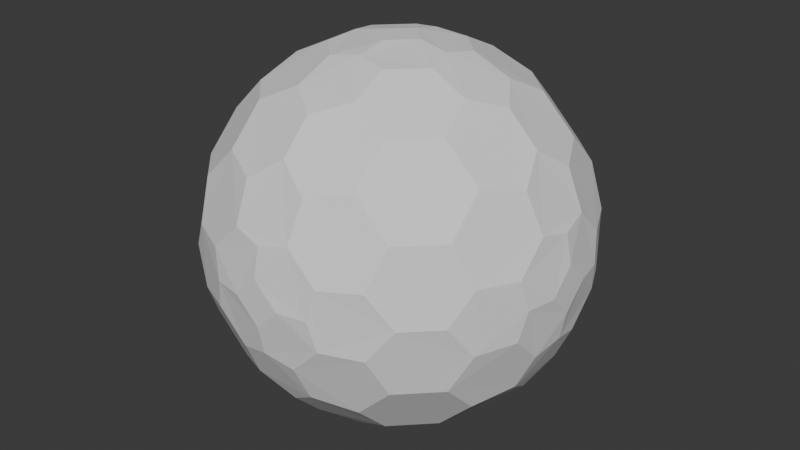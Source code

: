 # Source: Blitzball.blend  (saved by Blender 4.4.32; exported with 4.5.12 LTS)
import bpy
from mathutils import Matrix  # noqa: F401  (used for matrix-valued properties, if any)

bpy.ops.wm.read_factory_settings(use_empty=True)
scene = bpy.context.scene
scene.name = 'Scene'

# ---- collections
col_collection = bpy.data.collections.new('Collection'); scene.collection.children.link(col_collection)

# ---- world
world_world = bpy.data.worlds.new('World'); scene.world = world_world
world_world.use_nodes = True; world_world.node_tree.nodes.clear()
_N = world_world.node_tree.nodes; _L = world_world.node_tree.links
n0 = _N.new('ShaderNodeOutputWorld'); n0.name = 'World Output'; n0.location = (300, 300)
n1 = _N.new('ShaderNodeBackground'); n1.name = 'Background'; n1.location = (10, 300)
n1.inputs[0].default_value = (0.05088, 0.05088, 0.05088, 1.0)
_L.new(n1.outputs[0], n0.inputs[0])
n0.is_active_output = True
world_world.color = (0.05088, 0.05088, 0.05088)
world_world.sun_shadow_jitter_overblur = 0.0

# ---- meshes
me_gd_mesh = bpy.data.meshes.new('GD_mesh')
me_gd_mesh.from_pydata([(7.595e-18, 0.124, 0.9923), (1.682e-17, 0.2747, 0.9615), (3.825e-17, 0.6247, 0.7809), (4.781e-17, 0.7809, 0.6247), (5.888e-17, 0.9615, 0.2747), (6.076e-17, 0.9923, 0.124), (-0.124, 1.519e-17, 0.9923), (-0.2747, 3.364e-17, 0.9615), (-0.6247, 7.65e-17, 0.7809), (-0.7809, 9.563e-17, 0.6247), (-0.9615, 1.178e-16, 0.2747), (-0.9923, 1.215e-16, 0.124), (-2.278e-17, -0.124, 0.9923), (-5.047e-17, -0.2747, 0.9615), (-1.148e-16, -0.6247, 0.7809), (-1.434e-16, -0.7809, 0.6247), (-1.766e-16, -0.9615, 0.2747), (-1.823e-16, -0.9923, 0.124), (0.124, 0.0, 0.9923), (0.2747, 0.0, 0.9615), (0.6247, 0.0, 0.7809), (0.7809, 0.0, 0.6247), (0.9615, 0.0, 0.2747), (0.9923, 0.0, 0.124), (-0.124, 0.9923, 6.123e-17), (-0.2747, 0.9615, 6.123e-17), (-0.6247, 0.7809, 6.123e-17), (-0.7809, 0.6247, 6.123e-17), (-0.9615, 0.2747, 6.123e-17), (-0.9923, 0.124, 6.123e-17), (-0.9923, -0.124, 6.123e-17), (-0.9615, -0.2747, 6.123e-17), (-0.7809, -0.6247, 6.123e-17), (-0.6247, -0.7809, 6.123e-17), (-0.2747, -0.9615, 6.123e-17), (-0.124, -0.9923, 6.123e-17), (0.124, -0.9923, 6.123e-17), (0.2747, -0.9615, 6.123e-17), (0.6247, -0.7809, 6.123e-17), (0.7809, -0.6247, 6.123e-17), (0.9615, -0.2747, 6.123e-17), (0.9923, -0.124, 6.123e-17), (0.9923, 0.124, 6.123e-17), (0.9615, 0.2747, 6.123e-17), (0.7809, 0.6247, 6.123e-17), (0.6247, 0.7809, 6.123e-17), (0.2747, 0.9615, 6.123e-17), (0.124, 0.9923, 6.123e-17), (6.076e-17, 0.9923, -0.124), (5.888e-17, 0.9615, -0.2747), (4.781e-17, 0.7809, -0.6247), (3.825e-17, 0.6247, -0.7809), (1.682e-17, 0.2747, -0.9615), (7.595e-18, 0.124, -0.9923), (-0.9923, 1.215e-16, -0.124), (-0.9615, 1.178e-16, -0.2747), (-0.7809, 9.563e-17, -0.6247), (-0.6247, 7.65e-17, -0.7809), (-0.2747, 3.364e-17, -0.9615), (-0.124, 1.519e-17, -0.9923), (-1.823e-16, -0.9923, -0.124), (-1.766e-16, -0.9615, -0.2747), (-1.434e-16, -0.7809, -0.6247), (-1.148e-16, -0.6247, -0.7809), (-5.047e-17, -0.2747, -0.9615), (-2.278e-17, -0.124, -0.9923), (0.9923, 0.0, -0.124), (0.9615, 0.0, -0.2747), (0.7809, 0.0, -0.6247), (0.6247, 0.0, -0.7809), (0.2747, 0.0, -0.9615), (0.124, 0.0, -0.9923), (-0.1562, 0.3123, 0.937), (-0.3123, 0.1562, 0.937), (-0.169, 0.8452, 0.5071), (-0.3714, 0.7428, 0.5571), (-0.7428, 0.3714, 0.5571), (-0.8452, 0.169, 0.5071), (-0.169, 0.5071, 0.8452), (-0.3714, 0.5571, 0.7428), (-0.5071, 0.169, 0.8452), (-0.5571, 0.3714, 0.7428), (-0.1562, 0.937, 0.3123), (-0.3123, 0.937, 0.1562), (-0.5571, 0.7428, 0.3714), (-0.5071, 0.8452, 0.169), (-0.7428, 0.5571, 0.3714), (-0.8452, 0.5071, 0.169), (-0.937, 0.1562, 0.3123), (-0.937, 0.3123, 0.1562), (-0.3123, -0.1562, 0.937), (-0.1562, -0.3123, 0.937), (-0.8452, -0.169, 0.5071), (-0.7428, -0.3714, 0.5571), (-0.3714, -0.7428, 0.5571), (-0.169, -0.8452, 0.5071), (-0.5071, -0.169, 0.8452), (-0.5571, -0.3714, 0.7428), (-0.169, -0.5071, 0.8452), (-0.3714, -0.5571, 0.7428), (-0.937, -0.1562, 0.3123), (-0.937, -0.3123, 0.1562), (-0.7428, -0.5571, 0.3714), (-0.8452, -0.5071, 0.169), (-0.5571, -0.7428, 0.3714), (-0.5071, -0.8452, 0.169), (-0.1562, -0.937, 0.3123), (-0.3123, -0.937, 0.1562), (0.1562, -0.3123, 0.937), (0.3123, -0.1562, 0.937), (0.169, -0.8452, 0.5071), (0.3714, -0.7428, 0.5571), (0.7428, -0.3714, 0.5571), (0.8452, -0.169, 0.5071), (0.169, -0.5071, 0.8452), (0.3714, -0.5571, 0.7428), (0.5071, -0.169, 0.8452), (0.5571, -0.3714, 0.7428), (0.1562, -0.937, 0.3123), (0.3123, -0.937, 0.1562), (0.5571, -0.7428, 0.3714), (0.5071, -0.8452, 0.169), (0.7428, -0.5571, 0.3714), (0.8452, -0.5071, 0.169), (0.937, -0.1562, 0.3123), (0.937, -0.3123, 0.1562), (0.3123, 0.1562, 0.937), (0.1562, 0.3123, 0.937), (0.8452, 0.169, 0.5071), (0.7428, 0.3714, 0.5571), (0.3714, 0.7428, 0.5571), (0.169, 0.8452, 0.5071), (0.5071, 0.169, 0.8452), (0.5571, 0.3714, 0.7428), (0.169, 0.5071, 0.8452), (0.3714, 0.5571, 0.7428), (0.937, 0.1562, 0.3123), (0.937, 0.3123, 0.1562), (0.7428, 0.5571, 0.3714), (0.8452, 0.5071, 0.169), (0.5571, 0.7428, 0.3714), (0.5071, 0.8452, 0.169), (0.1562, 0.937, 0.3123), (0.3123, 0.937, 0.1562), (-0.3123, 0.937, -0.1562), (-0.1562, 0.937, -0.3123), (-0.8452, 0.5071, -0.169), (-0.7428, 0.5571, -0.3714), (-0.3714, 0.5571, -0.7428), (-0.169, 0.5071, -0.8452), (-0.5071, 0.8452, -0.169), (-0.5571, 0.7428, -0.3714), (-0.169, 0.8452, -0.5071), (-0.3714, 0.7428, -0.5571), (-0.937, 0.3123, -0.1562), (-0.937, 0.1562, -0.3123), (-0.7428, 0.3714, -0.5571), (-0.8452, 0.169, -0.5071), (-0.5571, 0.3714, -0.7428), (-0.5071, 0.169, -0.8452), (-0.1562, 0.3123, -0.937), (-0.3123, 0.1562, -0.937), (-0.937, -0.3123, -0.1562), (-0.937, -0.1562, -0.3123), (-0.5071, -0.8452, -0.169), (-0.5571, -0.7428, -0.3714), (-0.5571, -0.3714, -0.7428), (-0.5071, -0.169, -0.8452), (-0.8452, -0.5071, -0.169), (-0.7428, -0.5571, -0.3714), (-0.8452, -0.169, -0.5071), (-0.7428, -0.3714, -0.5571), (-0.3123, -0.937, -0.1562), (-0.1562, -0.937, -0.3123), (-0.3714, -0.7428, -0.5571), (-0.169, -0.8452, -0.5071), (-0.3714, -0.5571, -0.7428), (-0.169, -0.5071, -0.8452), (-0.3123, -0.1562, -0.937), (-0.1562, -0.3123, -0.937), (0.3123, -0.937, -0.1562), (0.1562, -0.937, -0.3123), (0.8452, -0.5071, -0.169), (0.7428, -0.5571, -0.3714), (0.3714, -0.5571, -0.7428), (0.169, -0.5071, -0.8452), (0.5071, -0.8452, -0.169), (0.5571, -0.7428, -0.3714), (0.169, -0.8452, -0.5071), (0.3714, -0.7428, -0.5571), (0.937, -0.3123, -0.1562), (0.937, -0.1562, -0.3123), (0.7428, -0.3714, -0.5571), (0.8452, -0.169, -0.5071), (0.5571, -0.3714, -0.7428), (0.5071, -0.169, -0.8452), (0.1562, -0.3123, -0.937), (0.3123, -0.1562, -0.937), (0.937, 0.3123, -0.1562), (0.937, 0.1562, -0.3123), (0.5071, 0.8452, -0.169), (0.5571, 0.7428, -0.3714), (0.5571, 0.3714, -0.7428), (0.5071, 0.169, -0.8452), (0.8452, 0.5071, -0.169), (0.7428, 0.5571, -0.3714), (0.8452, 0.169, -0.5071), (0.7428, 0.3714, -0.5571), (0.3123, 0.937, -0.1562), (0.1562, 0.937, -0.3123), (0.3714, 0.7428, -0.5571), (0.169, 0.8452, -0.5071), (0.3714, 0.5571, -0.7428), (0.169, 0.5071, -0.8452), (0.3123, 0.1562, -0.937), (0.1562, 0.3123, -0.937)], [], [(0, 1, 72, 73, 7, 6), (2, 3, 74, 75, 79, 78), (81, 80, 73, 72, 78, 79), (80, 81, 76, 77, 9, 8), (4, 5, 24, 25, 83, 82), (85, 84, 75, 74, 82, 83), (84, 85, 26, 27, 87, 86), (89, 88, 77, 76, 86, 87), (88, 89, 28, 29, 11, 10), (6, 7, 90, 91, 13, 12), (8, 9, 92, 93, 97, 96), (99, 98, 91, 90, 96, 97), (98, 99, 94, 95, 15, 14), (10, 11, 30, 31, 101, 100), (103, 102, 93, 92, 100, 101), (102, 103, 32, 33, 105, 104), (107, 106, 95, 94, 104, 105), (106, 107, 34, 35, 17, 16), (12, 13, 108, 109, 19, 18), (14, 15, 110, 111, 115, 114), (117, 116, 109, 108, 114, 115), (116, 117, 112, 113, 21, 20), (16, 17, 36, 37, 119, 118), (121, 120, 111, 110, 118, 119), (120, 121, 38, 39, 123, 122), (125, 124, 113, 112, 122, 123), (124, 125, 40, 41, 23, 22), (18, 19, 126, 127, 1, 0), (20, 21, 128, 129, 133, 132), (135, 134, 127, 126, 132, 133), (134, 135, 130, 131, 3, 2), (22, 23, 42, 43, 137, 136), (139, 138, 129, 128, 136, 137), (138, 139, 44, 45, 141, 140), (143, 142, 131, 130, 140, 141), (142, 143, 46, 47, 5, 4), (48, 49, 145, 144, 25, 24), (150, 151, 147, 146, 27, 26), (151, 150, 144, 145, 152, 153), (50, 51, 149, 148, 153, 152), (154, 155, 55, 54, 29, 28), (155, 154, 146, 147, 156, 157), (158, 159, 57, 56, 157, 156), (159, 158, 148, 149, 160, 161), (52, 53, 59, 58, 161, 160), (54, 55, 163, 162, 31, 30), (168, 169, 165, 164, 33, 32), (169, 168, 162, 163, 170, 171), (56, 57, 167, 166, 171, 170), (172, 173, 61, 60, 35, 34), (173, 172, 164, 165, 174, 175), (176, 177, 63, 62, 175, 174), (177, 176, 166, 167, 178, 179), (58, 59, 65, 64, 179, 178), (60, 61, 181, 180, 37, 36), (186, 187, 183, 182, 39, 38), (187, 186, 180, 181, 188, 189), (62, 63, 185, 184, 189, 188), (190, 191, 67, 66, 41, 40), (191, 190, 182, 183, 192, 193), (194, 195, 69, 68, 193, 192), (195, 194, 184, 185, 196, 197), (64, 65, 71, 70, 197, 196), (66, 67, 199, 198, 43, 42), (204, 205, 201, 200, 45, 44), (205, 204, 198, 199, 206, 207), (68, 69, 203, 202, 207, 206), (208, 209, 49, 48, 47, 46), (209, 208, 200, 201, 210, 211), (212, 213, 51, 50, 211, 210), (213, 212, 202, 203, 214, 215), (70, 71, 53, 52, 215, 214), (6, 12, 18, 0), (1, 127, 134, 2, 78, 72), (3, 131, 142, 4, 82, 74), (5, 47, 48, 24), (73, 80, 8, 96, 90, 7), (77, 88, 10, 100, 92, 9), (29, 54, 30, 11), (91, 98, 14, 114, 108, 13), (95, 106, 16, 118, 110, 15), (35, 60, 36, 17), (109, 116, 20, 132, 126, 19), (113, 124, 22, 136, 128, 21), (41, 66, 42, 23), (25, 144, 150, 26, 85, 83), (27, 146, 154, 28, 89, 87), (31, 162, 168, 32, 103, 101), (33, 164, 172, 34, 107, 105), (37, 180, 186, 38, 121, 119), (39, 182, 190, 40, 125, 123), (43, 198, 204, 44, 139, 137), (45, 200, 208, 46, 143, 141), (49, 209, 211, 50, 152, 145), (51, 213, 215, 52, 160, 149), (53, 71, 65, 59), (155, 157, 56, 170, 163, 55), (159, 161, 58, 178, 167, 57), (173, 175, 62, 188, 181, 61), (177, 179, 64, 196, 185, 63), (191, 193, 68, 206, 199, 67), (195, 197, 70, 214, 203, 69), (75, 84, 86, 76, 81, 79), (93, 102, 104, 94, 99, 97), (111, 120, 122, 112, 117, 115), (129, 138, 140, 130, 135, 133), (151, 153, 148, 158, 156, 147), (169, 171, 166, 176, 174, 165), (187, 189, 184, 194, 192, 183), (205, 207, 202, 212, 210, 201)])
me_gd_mesh.update()

# ---- objects
ob_gd_mesh = bpy.data.objects.new('GD_mesh', me_gd_mesh)

# ---- transforms, parenting, visibility, modifiers, constraints
ob_gd_mesh.location = (0.0, 0.0, 0.0)
ob_gd_mesh.scale = (0.08, 0.08, 0.08)

# ---- collection membership
col_collection.objects.link(ob_gd_mesh)

# ---- scene / render settings (as saved in the file)
scene.frame_start = 1; scene.frame_end = 250; scene.frame_set(1)
scene.render.engine = 'BLENDER_EEVEE_NEXT'
bpy.context.view_layer.update()

# ---- added for rendering (the .blend has no active camera and no usable light): camera, sun
cam_auto = bpy.data.cameras.new('AutoCamera')
cam_auto.lens = 50.0
cam_auto.sensor_width = 36.0
cam_auto.clip_end = 1000.0
ob_auto_camera = bpy.data.objects.new('AutoCamera', cam_auto)
scene.collection.objects.link(ob_auto_camera)
ob_auto_camera.location = (0.254426, -0.305311, 0.203541)
ob_auto_camera.rotation_euler = (1.09748, -7.21219e-08, 0.694738)
scene.camera = ob_auto_camera
light_auto_sun = bpy.data.lights.new('AutoSun', 'SUN')
light_auto_sun.energy = 3.0
light_auto_sun.angle = 0.0523599
ob_auto_sun = bpy.data.objects.new('AutoSun', light_auto_sun)
scene.collection.objects.link(ob_auto_sun)
ob_auto_sun.rotation_euler = (0.872665, 0.174533, 0.523599)
bpy.context.view_layer.update()
